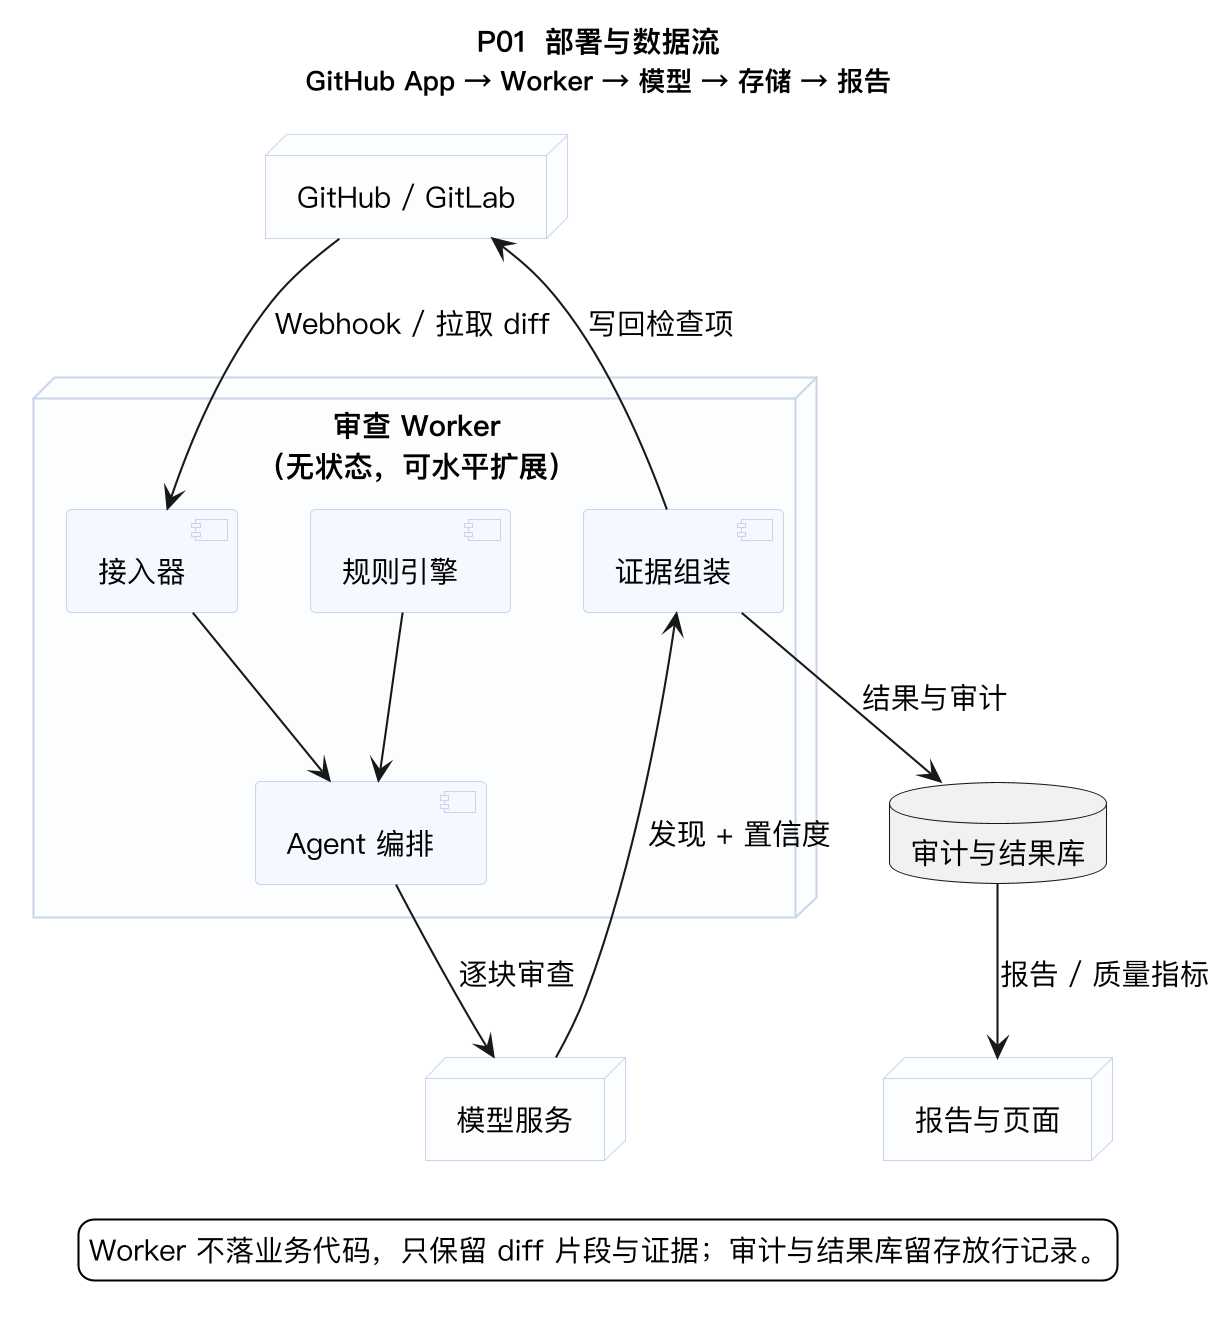

The diagram above was rendered by PlantUML. Its source (embedded in the PNG):
@startuml
skinparamlocked dpi 200
skinparam shadowing false
skinparam backgroundColor #FFFFFF
skinparam defaultFontSize 14
skinparam defaultFontName PingFang SC
skinparam component {
  BackgroundColor #F5F8FF
  BorderColor #C9D6EA
}
skinparam node {
  BackgroundColor #FCFDFF
  BorderColor #C9D6EA
}
title P01  部署与数据流\n<size:13>GitHub App → Worker → 模型 → 存储 → 报告</size>

node "GitHub / GitLab" as G
node "审查 Worker\n（无状态，可水平扩展）" as W {
  component "接入器" as W1
  component "规则引擎" as W2
  component "Agent 编排" as W3
  component "证据组装" as W4
}
node "模型服务" as M
database "审计与结果库" as DB
node "报告与页面" as R

G --> W1 : Webhook / 拉取 diff
W1 --> W3
W2 --> W3
W3 --> M : 逐块审查
M --> W4 : 发现 + 置信度
W4 --> DB : 结果与审计
DB --> R : 报告 / 质量指标
W4 --> G : 写回检查项

legend bottom
  Worker 不落业务代码，只保留 diff 片段与证据；审计与结果库留存放行记录。
endlegend
@enduml